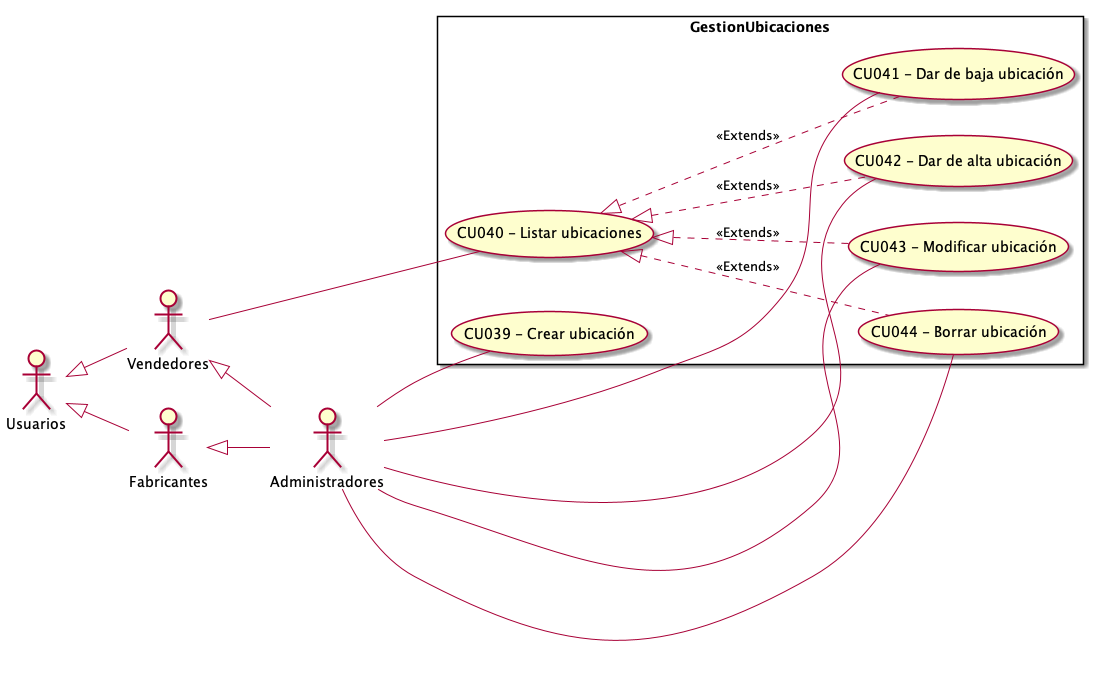

The diagram above was rendered by PlantUML. Its source (embedded in the PNG):
@startuml GestionUbicaciones
top to bottom direction
:Usuarios: 
:Administradores: 
:Vendedores:
:Fabricantes:

Usuarios <|-- Vendedores
Usuarios <|-- Fabricantes
Vendedores <|-- Administradores
Fabricantes <|-- Administradores

 left to right direction

rectangle GestionUbicaciones{
    UseCase "CU039 - Crear ubicación" as C
    UseCase "CU040 - Listar ubicaciones " as L
    UseCase "CU041 - Dar de baja ubicación" as DB
    UseCase "CU042 - Dar de alta ubicación" as DA
    UseCase "CU043 - Modificar ubicación" as M
    UseCase "CU044 - Borrar ubicación" as B

    L <|.. M : <<Extends>>
    L <|.. DA : <<Extends>>
    L <|.. DB : <<Extends>>
    L <|.. B : <<Extends>>
}
    Administradores -- C
    Vendedores -- L
    Administradores -- M
    Administradores -- B
    Administradores -- DB
    Administradores -- DA

@enduml